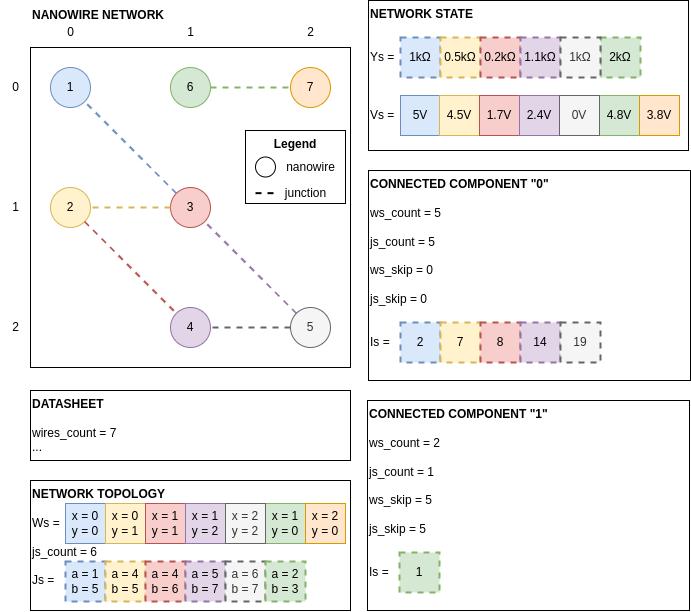

The diagram above was exported from draw.io. Its source (the exported page's mxGraphModel, read from the mxfile embedded in the PNG):
<mxGraphModel dx="965" dy="574" grid="1" gridSize="10" guides="1" tooltips="1" connect="1" arrows="1" fold="1" page="1" pageScale="1" pageWidth="827" pageHeight="1169" math="0" shadow="0">
  <root>
    <mxCell id="0" />
    <mxCell id="1" parent="0" />
    <mxCell id="dsC-3-FXxTgqu6-q_BzL-55" value="&lt;div style=&quot;&quot;&gt;&lt;b style=&quot;background-color: initial;&quot;&gt;NETWORK STATE&lt;/b&gt;&lt;/div&gt;&lt;div style=&quot;&quot;&gt;&lt;br&gt;&lt;/div&gt;&lt;div style=&quot;&quot;&gt;&lt;br&gt;&lt;/div&gt;&lt;div style=&quot;&quot;&gt;Ys =&amp;nbsp;&lt;/div&gt;&lt;div style=&quot;&quot;&gt;&lt;br&gt;&lt;/div&gt;&lt;div style=&quot;&quot;&gt;&lt;br&gt;&lt;/div&gt;&lt;div style=&quot;&quot;&gt;&lt;br&gt;&lt;/div&gt;&lt;div style=&quot;&quot;&gt;Vs =&amp;nbsp;&lt;/div&gt;" style="rounded=0;whiteSpace=wrap;html=1;align=left;verticalAlign=top;" vertex="1" parent="1">
      <mxGeometry x="418" y="120" width="320" height="150" as="geometry" />
    </mxCell>
    <mxCell id="dsC-3-FXxTgqu6-q_BzL-25" value="" style="group" vertex="1" connectable="0" parent="1">
      <mxGeometry x="80" y="167" width="320" height="320" as="geometry" />
    </mxCell>
    <mxCell id="dsC-3-FXxTgqu6-q_BzL-24" value="" style="rounded=0;whiteSpace=wrap;html=1;container=1;" vertex="1" parent="dsC-3-FXxTgqu6-q_BzL-25">
      <mxGeometry width="320" height="320" as="geometry" />
    </mxCell>
    <mxCell id="dsC-3-FXxTgqu6-q_BzL-113" value="&lt;b&gt;Legend&lt;/b&gt;" style="rounded=0;whiteSpace=wrap;html=1;align=center;verticalAlign=top;" vertex="1" parent="dsC-3-FXxTgqu6-q_BzL-24">
      <mxGeometry x="215" y="83" width="100" height="73" as="geometry" />
    </mxCell>
    <mxCell id="dsC-3-FXxTgqu6-q_BzL-114" value="" style="ellipse;whiteSpace=wrap;html=1;aspect=fixed;" vertex="1" parent="dsC-3-FXxTgqu6-q_BzL-24">
      <mxGeometry x="225" y="109.5" width="20" height="20" as="geometry" />
    </mxCell>
    <mxCell id="dsC-3-FXxTgqu6-q_BzL-115" value="" style="endArrow=none;html=1;rounded=0;strokeWidth=2;dashed=1;" edge="1" parent="dsC-3-FXxTgqu6-q_BzL-24">
      <mxGeometry width="50" height="50" relative="1" as="geometry">
        <mxPoint x="225" y="145.65999999999997" as="sourcePoint" />
        <mxPoint x="245" y="145.65999999999997" as="targetPoint" />
      </mxGeometry>
    </mxCell>
    <mxCell id="dsC-3-FXxTgqu6-q_BzL-117" value="nanowire" style="text;html=1;align=center;verticalAlign=middle;resizable=0;points=[];autosize=1;strokeColor=none;fillColor=none;" vertex="1" parent="dsC-3-FXxTgqu6-q_BzL-24">
      <mxGeometry x="245" y="104.5" width="70" height="30" as="geometry" />
    </mxCell>
    <mxCell id="dsC-3-FXxTgqu6-q_BzL-118" value="junction" style="text;html=1;align=center;verticalAlign=middle;resizable=0;points=[];autosize=1;strokeColor=none;fillColor=none;" vertex="1" parent="dsC-3-FXxTgqu6-q_BzL-24">
      <mxGeometry x="245" y="131" width="60" height="30" as="geometry" />
    </mxCell>
    <mxCell id="dsC-3-FXxTgqu6-q_BzL-2" value="6" style="ellipse;whiteSpace=wrap;html=1;aspect=fixed;fillColor=#d5e8d4;strokeColor=#82b366;" vertex="1" parent="dsC-3-FXxTgqu6-q_BzL-25">
      <mxGeometry x="140" y="20" width="40" height="40" as="geometry" />
    </mxCell>
    <mxCell id="dsC-3-FXxTgqu6-q_BzL-4" value="7" style="ellipse;whiteSpace=wrap;html=1;aspect=fixed;fillColor=#ffe6cc;strokeColor=#d79b00;" vertex="1" parent="dsC-3-FXxTgqu6-q_BzL-25">
      <mxGeometry x="260" y="20" width="40" height="40" as="geometry" />
    </mxCell>
    <mxCell id="dsC-3-FXxTgqu6-q_BzL-5" value="" style="edgeStyle=orthogonalEdgeStyle;rounded=0;orthogonalLoop=1;jettySize=auto;html=1;endArrow=none;endFill=0;fillColor=#d5e8d4;strokeColor=#82b366;dashed=1;strokeWidth=2;" edge="1" parent="dsC-3-FXxTgqu6-q_BzL-25" source="dsC-3-FXxTgqu6-q_BzL-2" target="dsC-3-FXxTgqu6-q_BzL-4">
      <mxGeometry relative="1" as="geometry" />
    </mxCell>
    <mxCell id="dsC-3-FXxTgqu6-q_BzL-9" value="3" style="ellipse;whiteSpace=wrap;html=1;aspect=fixed;fillColor=#f8cecc;strokeColor=#b85450;" vertex="1" parent="dsC-3-FXxTgqu6-q_BzL-25">
      <mxGeometry x="140" y="140" width="40" height="40" as="geometry" />
    </mxCell>
    <mxCell id="dsC-3-FXxTgqu6-q_BzL-18" style="rounded=0;orthogonalLoop=1;jettySize=auto;html=1;entryX=1;entryY=1;entryDx=0;entryDy=0;endArrow=none;endFill=0;fillColor=#e1d5e7;strokeColor=#9673a6;dashed=1;strokeWidth=2;" edge="1" parent="dsC-3-FXxTgqu6-q_BzL-25" source="dsC-3-FXxTgqu6-q_BzL-11" target="dsC-3-FXxTgqu6-q_BzL-9">
      <mxGeometry relative="1" as="geometry" />
    </mxCell>
    <mxCell id="dsC-3-FXxTgqu6-q_BzL-11" value="5" style="ellipse;whiteSpace=wrap;html=1;aspect=fixed;fillColor=#f5f5f5;fontColor=#333333;strokeColor=#666666;" vertex="1" parent="dsC-3-FXxTgqu6-q_BzL-25">
      <mxGeometry x="260" y="260" width="40" height="40" as="geometry" />
    </mxCell>
    <mxCell id="dsC-3-FXxTgqu6-q_BzL-14" value="1" style="ellipse;whiteSpace=wrap;html=1;aspect=fixed;fillColor=#dae8fc;strokeColor=#6c8ebf;" vertex="1" parent="dsC-3-FXxTgqu6-q_BzL-25">
      <mxGeometry x="20" y="20" width="40" height="40" as="geometry" />
    </mxCell>
    <mxCell id="dsC-3-FXxTgqu6-q_BzL-15" value="" style="rounded=0;orthogonalLoop=1;jettySize=auto;html=1;exitX=0;exitY=0;exitDx=0;exitDy=0;endArrow=none;endFill=0;fillColor=#dae8fc;strokeColor=#6c8ebf;dashed=1;strokeWidth=2;" edge="1" parent="dsC-3-FXxTgqu6-q_BzL-25" source="dsC-3-FXxTgqu6-q_BzL-9" target="dsC-3-FXxTgqu6-q_BzL-14">
      <mxGeometry relative="1" as="geometry" />
    </mxCell>
    <mxCell id="dsC-3-FXxTgqu6-q_BzL-16" value="2" style="ellipse;whiteSpace=wrap;html=1;aspect=fixed;fillColor=#fff2cc;strokeColor=#d6b656;" vertex="1" parent="dsC-3-FXxTgqu6-q_BzL-25">
      <mxGeometry x="20" y="140" width="40" height="40" as="geometry" />
    </mxCell>
    <mxCell id="dsC-3-FXxTgqu6-q_BzL-17" value="" style="edgeStyle=orthogonalEdgeStyle;rounded=0;orthogonalLoop=1;jettySize=auto;html=1;endArrow=none;endFill=0;fillColor=#fff2cc;strokeColor=#d6b656;dashed=1;strokeWidth=2;" edge="1" parent="dsC-3-FXxTgqu6-q_BzL-25" source="dsC-3-FXxTgqu6-q_BzL-9" target="dsC-3-FXxTgqu6-q_BzL-16">
      <mxGeometry relative="1" as="geometry" />
    </mxCell>
    <mxCell id="dsC-3-FXxTgqu6-q_BzL-19" value="4" style="ellipse;whiteSpace=wrap;html=1;aspect=fixed;fillColor=#e1d5e7;strokeColor=#9673a6;" vertex="1" parent="dsC-3-FXxTgqu6-q_BzL-25">
      <mxGeometry x="140" y="260" width="40" height="40" as="geometry" />
    </mxCell>
    <mxCell id="dsC-3-FXxTgqu6-q_BzL-23" value="" style="edgeStyle=orthogonalEdgeStyle;rounded=0;orthogonalLoop=1;jettySize=auto;html=1;endArrow=none;endFill=0;fillColor=#f5f5f5;strokeColor=#666666;dashed=1;strokeWidth=2;" edge="1" parent="dsC-3-FXxTgqu6-q_BzL-25" source="dsC-3-FXxTgqu6-q_BzL-11" target="dsC-3-FXxTgqu6-q_BzL-19">
      <mxGeometry relative="1" as="geometry" />
    </mxCell>
    <mxCell id="dsC-3-FXxTgqu6-q_BzL-21" style="rounded=0;orthogonalLoop=1;jettySize=auto;html=1;entryX=0;entryY=0;entryDx=0;entryDy=0;exitX=1;exitY=1;exitDx=0;exitDy=0;endArrow=none;endFill=0;dashed=1;fillColor=#f8cecc;strokeColor=#b85450;strokeWidth=2;" edge="1" parent="dsC-3-FXxTgqu6-q_BzL-25" source="dsC-3-FXxTgqu6-q_BzL-16" target="dsC-3-FXxTgqu6-q_BzL-19">
      <mxGeometry relative="1" as="geometry" />
    </mxCell>
    <mxCell id="dsC-3-FXxTgqu6-q_BzL-26" value="&lt;b&gt;DATASHEET&lt;/b&gt;&lt;br&gt;&lt;br&gt;wires_count = 7&lt;br&gt;..." style="rounded=0;whiteSpace=wrap;html=1;align=left;verticalAlign=top;" vertex="1" parent="1">
      <mxGeometry x="80" y="510" width="320" height="70" as="geometry" />
    </mxCell>
    <mxCell id="dsC-3-FXxTgqu6-q_BzL-28" value="&lt;b&gt;NETWORK TOPOLOGY&lt;/b&gt;&lt;br&gt;&lt;br&gt;Ws =&amp;nbsp;&lt;br&gt;&lt;br&gt;js_count = 6&lt;br&gt;&lt;br&gt;Js =&amp;nbsp;" style="rounded=0;whiteSpace=wrap;html=1;align=left;verticalAlign=top;" vertex="1" parent="1">
      <mxGeometry x="80" y="600" width="320" height="130" as="geometry" />
    </mxCell>
    <mxCell id="dsC-3-FXxTgqu6-q_BzL-29" value="0" style="text;html=1;align=center;verticalAlign=middle;resizable=0;points=[];autosize=1;strokeColor=none;fillColor=none;" vertex="1" parent="1">
      <mxGeometry x="105" y="137" width="30" height="30" as="geometry" />
    </mxCell>
    <mxCell id="dsC-3-FXxTgqu6-q_BzL-30" value="1" style="text;html=1;align=center;verticalAlign=middle;resizable=0;points=[];autosize=1;strokeColor=none;fillColor=none;" vertex="1" parent="1">
      <mxGeometry x="225" y="137" width="30" height="30" as="geometry" />
    </mxCell>
    <mxCell id="dsC-3-FXxTgqu6-q_BzL-31" value="2" style="text;html=1;align=center;verticalAlign=middle;resizable=0;points=[];autosize=1;strokeColor=none;fillColor=none;" vertex="1" parent="1">
      <mxGeometry x="345" y="137" width="30" height="30" as="geometry" />
    </mxCell>
    <mxCell id="dsC-3-FXxTgqu6-q_BzL-32" value="0" style="text;html=1;align=center;verticalAlign=middle;resizable=0;points=[];autosize=1;strokeColor=none;fillColor=none;" vertex="1" parent="1">
      <mxGeometry x="50" y="192" width="30" height="30" as="geometry" />
    </mxCell>
    <mxCell id="dsC-3-FXxTgqu6-q_BzL-33" value="1" style="text;html=1;align=center;verticalAlign=middle;resizable=0;points=[];autosize=1;strokeColor=none;fillColor=none;" vertex="1" parent="1">
      <mxGeometry x="50" y="312" width="30" height="30" as="geometry" />
    </mxCell>
    <mxCell id="dsC-3-FXxTgqu6-q_BzL-34" value="2" style="text;html=1;align=center;verticalAlign=middle;resizable=0;points=[];autosize=1;strokeColor=none;fillColor=none;" vertex="1" parent="1">
      <mxGeometry x="50" y="432" width="30" height="30" as="geometry" />
    </mxCell>
    <mxCell id="dsC-3-FXxTgqu6-q_BzL-54" value="&lt;b&gt;NANOWIRE NETWORK&lt;/b&gt;" style="text;html=1;align=left;verticalAlign=middle;resizable=0;points=[];autosize=1;strokeColor=none;fillColor=none;" vertex="1" parent="1">
      <mxGeometry x="80" y="120" width="160" height="30" as="geometry" />
    </mxCell>
    <mxCell id="dsC-3-FXxTgqu6-q_BzL-46" value="a = 1&lt;br&gt;b = 5" style="rounded=0;whiteSpace=wrap;html=1;fillColor=#dae8fc;strokeColor=#6c8ebf;dashed=1;strokeWidth=2;" vertex="1" parent="1">
      <mxGeometry x="115" y="681" width="40" height="40" as="geometry" />
    </mxCell>
    <mxCell id="dsC-3-FXxTgqu6-q_BzL-49" value="a = 4&lt;br&gt;b = 5" style="rounded=0;whiteSpace=wrap;html=1;fillColor=#fff2cc;strokeColor=#d6b656;dashed=1;strokeWidth=2;" vertex="1" parent="1">
      <mxGeometry x="155" y="681" width="40" height="40" as="geometry" />
    </mxCell>
    <mxCell id="dsC-3-FXxTgqu6-q_BzL-50" value="a = 4&lt;br&gt;b = 6" style="rounded=0;whiteSpace=wrap;html=1;fillColor=#f8cecc;strokeColor=#b85450;dashed=1;strokeWidth=2;" vertex="1" parent="1">
      <mxGeometry x="195" y="681" width="40" height="40" as="geometry" />
    </mxCell>
    <mxCell id="dsC-3-FXxTgqu6-q_BzL-51" value="a = 5&lt;br&gt;b = 7" style="rounded=0;whiteSpace=wrap;html=1;fillColor=#e1d5e7;strokeColor=#9673a6;dashed=1;strokeWidth=2;" vertex="1" parent="1">
      <mxGeometry x="235" y="681" width="40" height="40" as="geometry" />
    </mxCell>
    <mxCell id="dsC-3-FXxTgqu6-q_BzL-52" value="a = 6&lt;br&gt;b = 7" style="rounded=0;whiteSpace=wrap;html=1;fillColor=#f5f5f5;fontColor=#333333;strokeColor=#666666;dashed=1;strokeWidth=2;" vertex="1" parent="1">
      <mxGeometry x="275" y="681" width="40" height="40" as="geometry" />
    </mxCell>
    <mxCell id="dsC-3-FXxTgqu6-q_BzL-88" value="&lt;b&gt;CONNECTED COMPONENT &quot;0&quot;&lt;/b&gt;&lt;br&gt;&lt;br&gt;ws_count = 5&lt;br&gt;&lt;br&gt;js_count = 5&lt;br&gt;&lt;br&gt;ws_skip = 0&lt;br&gt;&lt;br&gt;js_skip = 0&lt;br&gt;&lt;br&gt;&lt;br&gt;Is =&amp;nbsp;" style="rounded=0;whiteSpace=wrap;html=1;align=left;verticalAlign=top;" vertex="1" parent="1">
      <mxGeometry x="418" y="290" width="322" height="210" as="geometry" />
    </mxCell>
    <mxCell id="dsC-3-FXxTgqu6-q_BzL-91" value="&lt;b&gt;CONNECTED COMPONENT &quot;1&quot;&lt;/b&gt;&lt;br&gt;&lt;br&gt;ws_count = 2&lt;br&gt;&lt;br&gt;js_count = 1&lt;br&gt;&lt;br&gt;ws_skip = 5&lt;br&gt;&lt;br&gt;js_skip = 5&lt;br&gt;&lt;br&gt;&lt;br&gt;Is =&amp;nbsp;" style="rounded=0;whiteSpace=wrap;html=1;align=left;verticalAlign=top;" vertex="1" parent="1">
      <mxGeometry x="417" y="520" width="322" height="210" as="geometry" />
    </mxCell>
    <mxCell id="dsC-3-FXxTgqu6-q_BzL-92" value="1" style="rounded=0;whiteSpace=wrap;html=1;fillColor=#d5e8d4;strokeColor=#82b366;strokeWidth=2;dashed=1;" vertex="1" parent="1">
      <mxGeometry x="449" y="672" width="40" height="40" as="geometry" />
    </mxCell>
    <mxCell id="dsC-3-FXxTgqu6-q_BzL-73" value="5V" style="rounded=0;whiteSpace=wrap;html=1;fillColor=#dae8fc;strokeColor=#6c8ebf;" vertex="1" parent="1">
      <mxGeometry x="450" y="215" width="40" height="40" as="geometry" />
    </mxCell>
    <mxCell id="dsC-3-FXxTgqu6-q_BzL-74" value="4.8V" style="rounded=0;whiteSpace=wrap;html=1;fillColor=#d5e8d4;strokeColor=#82b366;" vertex="1" parent="1">
      <mxGeometry x="649" y="215" width="40" height="40" as="geometry" />
    </mxCell>
    <mxCell id="dsC-3-FXxTgqu6-q_BzL-76" value="4.5V" style="rounded=0;whiteSpace=wrap;html=1;fillColor=#fff2cc;strokeColor=#d6b656;" vertex="1" parent="1">
      <mxGeometry x="489" y="215" width="40" height="40" as="geometry" />
    </mxCell>
    <mxCell id="dsC-3-FXxTgqu6-q_BzL-77" value="1.7V" style="rounded=0;whiteSpace=wrap;html=1;fillColor=#f8cecc;strokeColor=#b85450;" vertex="1" parent="1">
      <mxGeometry x="529" y="215" width="40" height="40" as="geometry" />
    </mxCell>
    <mxCell id="dsC-3-FXxTgqu6-q_BzL-78" value="2.4V" style="rounded=0;whiteSpace=wrap;html=1;fillColor=#e1d5e7;strokeColor=#9673a6;" vertex="1" parent="1">
      <mxGeometry x="569" y="215" width="40" height="40" as="geometry" />
    </mxCell>
    <mxCell id="dsC-3-FXxTgqu6-q_BzL-79" value="0V" style="rounded=0;whiteSpace=wrap;html=1;fillColor=#f5f5f5;fontColor=#333333;strokeColor=#666666;" vertex="1" parent="1">
      <mxGeometry x="609" y="215" width="40" height="40" as="geometry" />
    </mxCell>
    <mxCell id="dsC-3-FXxTgqu6-q_BzL-110" value="3.8V" style="rounded=0;whiteSpace=wrap;html=1;fillColor=#ffe6cc;strokeColor=#d79b00;" vertex="1" parent="1">
      <mxGeometry x="689" y="215" width="40" height="40" as="geometry" />
    </mxCell>
    <mxCell id="dsC-3-FXxTgqu6-q_BzL-81" value="1kΩ" style="rounded=0;whiteSpace=wrap;html=1;fillColor=#dae8fc;strokeColor=#6c8ebf;dashed=1;strokeWidth=2;" vertex="1" parent="1">
      <mxGeometry x="450" y="157" width="40" height="40" as="geometry" />
    </mxCell>
    <mxCell id="dsC-3-FXxTgqu6-q_BzL-82" value="2kΩ" style="rounded=0;whiteSpace=wrap;html=1;fillColor=#d5e8d4;strokeColor=#82b366;dashed=1;strokeWidth=2;" vertex="1" parent="1">
      <mxGeometry x="650" y="157" width="40" height="40" as="geometry" />
    </mxCell>
    <mxCell id="dsC-3-FXxTgqu6-q_BzL-84" value="0.5kΩ" style="rounded=0;whiteSpace=wrap;html=1;fillColor=#fff2cc;strokeColor=#d6b656;dashed=1;strokeWidth=2;" vertex="1" parent="1">
      <mxGeometry x="490" y="157" width="40" height="40" as="geometry" />
    </mxCell>
    <mxCell id="dsC-3-FXxTgqu6-q_BzL-85" value="0.2kΩ" style="rounded=0;whiteSpace=wrap;html=1;fillColor=#f8cecc;strokeColor=#b85450;dashed=1;strokeWidth=2;" vertex="1" parent="1">
      <mxGeometry x="530" y="157" width="40" height="40" as="geometry" />
    </mxCell>
    <mxCell id="dsC-3-FXxTgqu6-q_BzL-86" value="1.1kΩ" style="rounded=0;whiteSpace=wrap;html=1;fillColor=#e1d5e7;strokeColor=#9673a6;dashed=1;strokeWidth=2;" vertex="1" parent="1">
      <mxGeometry x="570" y="157" width="40" height="40" as="geometry" />
    </mxCell>
    <mxCell id="dsC-3-FXxTgqu6-q_BzL-87" value="1kΩ" style="rounded=0;whiteSpace=wrap;html=1;fillColor=#f5f5f5;fontColor=#333333;strokeColor=#666666;dashed=1;strokeWidth=2;" vertex="1" parent="1">
      <mxGeometry x="610" y="157" width="40" height="40" as="geometry" />
    </mxCell>
    <mxCell id="dsC-3-FXxTgqu6-q_BzL-102" value="2" style="rounded=0;whiteSpace=wrap;html=1;fillColor=#dae8fc;strokeColor=#6c8ebf;strokeWidth=2;container=0;dashed=1;" vertex="1" parent="1">
      <mxGeometry x="450" y="442" width="40" height="40" as="geometry" />
    </mxCell>
    <mxCell id="dsC-3-FXxTgqu6-q_BzL-105" value="7" style="rounded=0;whiteSpace=wrap;html=1;fillColor=#fff2cc;strokeColor=#d6b656;strokeWidth=2;container=0;dashed=1;" vertex="1" parent="1">
      <mxGeometry x="490" y="442" width="40" height="40" as="geometry" />
    </mxCell>
    <mxCell id="dsC-3-FXxTgqu6-q_BzL-106" value="8" style="rounded=0;whiteSpace=wrap;html=1;fillColor=#f8cecc;strokeColor=#b85450;strokeWidth=2;container=0;dashed=1;" vertex="1" parent="1">
      <mxGeometry x="530" y="442" width="40" height="40" as="geometry" />
    </mxCell>
    <mxCell id="dsC-3-FXxTgqu6-q_BzL-107" value="14" style="rounded=0;whiteSpace=wrap;html=1;fillColor=#e1d5e7;strokeColor=#9673a6;strokeWidth=2;container=0;dashed=1;" vertex="1" parent="1">
      <mxGeometry x="570" y="442" width="40" height="40" as="geometry" />
    </mxCell>
    <mxCell id="dsC-3-FXxTgqu6-q_BzL-108" value="19" style="rounded=0;whiteSpace=wrap;html=1;fillColor=#f5f5f5;fontColor=#333333;strokeColor=#666666;strokeWidth=2;container=0;dashed=1;" vertex="1" parent="1">
      <mxGeometry x="610" y="442" width="40" height="40" as="geometry" />
    </mxCell>
    <mxCell id="dsC-3-FXxTgqu6-q_BzL-36" value="x = 1&lt;br&gt;y = 0" style="rounded=0;whiteSpace=wrap;html=1;fillColor=#d5e8d4;strokeColor=#82b366;" vertex="1" parent="1">
      <mxGeometry x="315" y="623" width="40" height="40" as="geometry" />
    </mxCell>
    <mxCell id="dsC-3-FXxTgqu6-q_BzL-47" value="a = 2&lt;br&gt;b = 3" style="rounded=0;whiteSpace=wrap;html=1;fillColor=#d5e8d4;strokeColor=#82b366;dashed=1;strokeWidth=2;" vertex="1" parent="1">
      <mxGeometry x="315" y="681" width="40" height="40" as="geometry" />
    </mxCell>
    <mxCell id="dsC-3-FXxTgqu6-q_BzL-35" value="x = 0&lt;br&gt;y = 0" style="rounded=0;whiteSpace=wrap;html=1;fillColor=#dae8fc;strokeColor=#6c8ebf;" vertex="1" parent="1">
      <mxGeometry x="115" y="623" width="40" height="40" as="geometry" />
    </mxCell>
    <mxCell id="dsC-3-FXxTgqu6-q_BzL-37" value="x = 2&lt;br&gt;y = 0" style="rounded=0;whiteSpace=wrap;html=1;fillColor=#ffe6cc;strokeColor=#d79b00;" vertex="1" parent="1">
      <mxGeometry x="355" y="623" width="40" height="40" as="geometry" />
    </mxCell>
    <mxCell id="dsC-3-FXxTgqu6-q_BzL-38" value="x = 0&lt;br&gt;y = 1" style="rounded=0;whiteSpace=wrap;html=1;fillColor=#fff2cc;strokeColor=#d6b656;" vertex="1" parent="1">
      <mxGeometry x="155" y="623" width="40" height="40" as="geometry" />
    </mxCell>
    <mxCell id="dsC-3-FXxTgqu6-q_BzL-39" value="x = 1&lt;br&gt;y = 1" style="rounded=0;whiteSpace=wrap;html=1;fillColor=#f8cecc;strokeColor=#b85450;" vertex="1" parent="1">
      <mxGeometry x="195" y="623" width="40" height="40" as="geometry" />
    </mxCell>
    <mxCell id="dsC-3-FXxTgqu6-q_BzL-40" value="x = 1&lt;br&gt;y = 2" style="rounded=0;whiteSpace=wrap;html=1;fillColor=#e1d5e7;strokeColor=#9673a6;" vertex="1" parent="1">
      <mxGeometry x="235" y="623" width="40" height="40" as="geometry" />
    </mxCell>
    <mxCell id="dsC-3-FXxTgqu6-q_BzL-41" value="x = 2&lt;br&gt;y = 2" style="rounded=0;whiteSpace=wrap;html=1;fillColor=#f5f5f5;fontColor=#333333;strokeColor=#666666;" vertex="1" parent="1">
      <mxGeometry x="275" y="623" width="40" height="40" as="geometry" />
    </mxCell>
  </root>
</mxGraphModel>